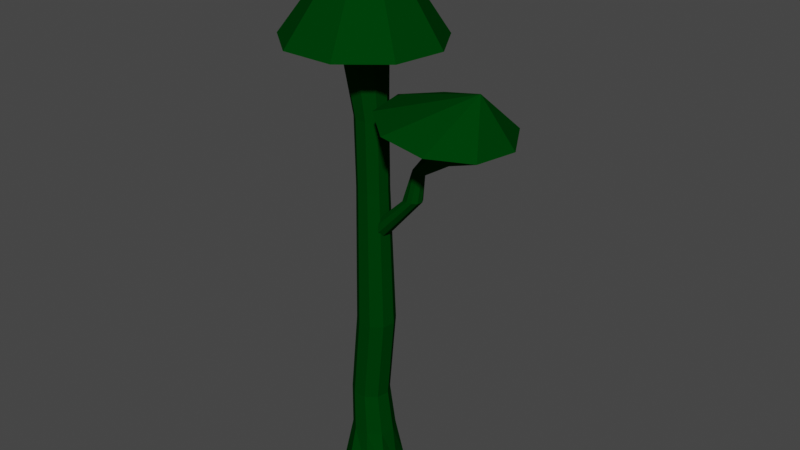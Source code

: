 # Source: tree.blend  (saved by Blender 2.92.15; exported with 4.5.12 LTS)
import bpy
from mathutils import Matrix  # noqa: F401  (used for matrix-valued properties, if any)

bpy.ops.wm.read_factory_settings(use_empty=True)
scene = bpy.context.scene
scene.name = 'Scene'

# ---- collections
col_collection = bpy.data.collections.new('Collection'); scene.collection.children.link(col_collection)

# ---- images (referenced by path relative to the original .blend; pixels are not part of the script)
import os
ASSET_DIR = os.environ.get("B2B_ASSET_DIR", "")  # directory of the original .blend (textures are referenced by path, not embedded)
HERE = os.path.dirname(os.path.abspath(__file__))  # packed textures are extracted next to this script under _unpacked/

def load_image(name, relpath, width, height, colorspace="sRGB"):
    """Load a texture the original file referenced (path relative to the .blend, or extracted next to this script)."""
    p = next((c for c in (os.path.join(HERE, relpath), os.path.join(ASSET_DIR, relpath)) if relpath and os.path.exists(c)), "")
    if p:
        img = bpy.data.images.load(p, check_existing=True)
        img.name = name
    else:  # same state as the original file: an image datablock whose file is absent (Cycles renders it pink)
        img = bpy.data.images.new(name, width, height)
        img.source = "FILE"
        img.filepath = "//" + (relpath or name)
    img.colorspace_settings.name = colorspace
    return img
img_00_jpg = load_image('00.jpg', '00.jpg', 1024, 1024, 'sRGB')

# ---- materials (node trees are filled in below, after node groups)
mat_material_001 = bpy.data.materials.new('Material.001')
mat_material_001.use_transparent_shadow = False
mat_material_001.diffuse_color = (0.0, 0.04321, 0.002866, 1.0)
mat_material_001.roughness = 0.0
mat_material_001.specular_intensity = 0.0

# ---- node groups
ng_auto_smooth = bpy.data.node_groups.new('Auto Smooth', 'GeometryNodeTree')
_s = ng_auto_smooth.interface.new_socket(name='Geometry', in_out='OUTPUT', socket_type='NodeSocketGeometry')
_s = ng_auto_smooth.interface.new_socket(name='Geometry', in_out='INPUT', socket_type='NodeSocketGeometry')
_s = ng_auto_smooth.interface.new_socket(name='Angle', in_out='INPUT', socket_type='NodeSocketFloat')
_s.subtype = 'ANGLE'
_s.min_value = 0.0
_s.max_value = 3.142
ng_auto_smooth.is_modifier = True
_N = ng_auto_smooth.nodes; _L = ng_auto_smooth.links
n0 = _N.new('NodeGroupOutput'); n0.name = 'Group Output'; n0.location = (480, -100)
n1 = _N.new('NodeGroupInput'); n1.name = 'Group Input'; n1.location = (-420, -300)
n2 = _N.new('NodeGroupInput'); n2.name = 'Group Input.001'; n2.location = (-60, -100)
n3 = _N.new('GeometryNodeSetShadeSmooth'); n3.name = 'Set Shade Smooth'; n3.location = (120, -100)
n3.domain = 'EDGE'
n4 = _N.new('GeometryNodeSetShadeSmooth'); n4.name = 'Set Shade Smooth.001'; n4.location = (300, -100)
n5 = _N.new('GeometryNodeInputMeshEdgeAngle'); n5.name = 'Edge Angle'; n5.location = (-420, -220)
n6 = _N.new('GeometryNodeInputEdgeSmooth'); n6.name = 'Is Edge Smooth'; n6.location = (-60, -160)
n7 = _N.new('GeometryNodeInputShadeSmooth'); n7.name = 'Is Face Smooth'; n7.location = (-240, -340)
n8 = _N.new('FunctionNodeBooleanMath'); n8.name = 'Boolean Math'; n8.location = (-60, -220)
n9 = _N.new('FunctionNodeCompare'); n9.name = 'Compare'; n9.location = (-240, -180)
n9.operation = 'LESS_EQUAL'
_L.new(n5.outputs[0], n9.inputs[0])
_L.new(n4.outputs[0], n0.inputs[0])
_L.new(n1.outputs[1], n9.inputs[1])
_L.new(n9.outputs[0], n8.inputs[0])
_L.new(n7.outputs[0], n8.inputs[1])
_L.new(n2.outputs[0], n3.inputs[0])
_L.new(n6.outputs[0], n3.inputs[1])
_L.new(n3.outputs[0], n4.inputs[0])
_L.new(n8.outputs[0], n3.inputs[2])
n0.is_active_output = True

# ---- material node trees

# ---- world
world_world = bpy.data.worlds.new('World'); scene.world = world_world
world_world.use_nodes = True; world_world.node_tree.nodes.clear()
_N = world_world.node_tree.nodes; _L = world_world.node_tree.links
n0 = _N.new('ShaderNodeOutputWorld'); n0.name = 'World Output'; n0.location = (300, 300)
n1 = _N.new('ShaderNodeBackground'); n1.name = 'Background'; n1.location = (10, 300)
n1.inputs[0].default_value = (0.05088, 0.05088, 0.05088, 1.0)
_L.new(n1.outputs[0], n0.inputs[0])
n0.is_active_output = True
world_world.color = (0.05088, 0.05088, 0.05088)
world_world.use_sun_shadow = False
world_world.sun_shadow_jitter_overblur = 0.0

# ---- meshes
me_tree = bpy.data.meshes.new('tree')
me_tree.from_pydata([(0.06981, 1.652, -1.631), (-0.3326, 1.185, 0.3803), (1.022, 1.218, -1.625), (0.428, 0.9078, 0.3803), (1.31, 0.276, -1.625), (0.8327, 0.2069, 0.3803), (1.377, -0.7947, -1.625), (0.6921, -0.5903, 0.3803), (0.5053, -1.28, -1.625), (0.07209, -1.111, 0.3803), (-0.5436, -1.494, -1.625), (-0.7373, -1.111, 0.3803), (-1.377, -0.7947, -1.625), (-1.357, -0.5903, 0.3803), (-1.761, 0.276, -1.625), (-1.498, 0.2069, 0.3803), (-1.022, 1.513, -1.625), (-1.093, 0.9078, 0.3803), (2.254, 3.084, 0.3803), (-0.3326, 4.026, 0.3803), (3.631, 0.7002, 0.3803), (3.153, -2.011, 0.3803), (1.044, -3.78, 0.3803), (-1.709, -3.78, 0.3803), (-3.818, -2.011, 0.3803), (-4.296, 0.7002, 0.3803), (-2.919, 3.084, 0.3803), (0.01927, 0.02297, 0.8743), (5.233e-08, 0.02998, 0.8743), (0.02953, 0.005207, 0.8743), (0.02597, -0.01499, 0.8743), (0.01025, -0.02818, 0.8743), (-0.01025, -0.02818, 0.8743), (-0.02597, -0.01499, 0.8743), (-0.02953, 0.005207, 0.8743), (-0.01927, 0.02297, 0.8743), (0.4407, 0.505, -0.4334), (4.145, 0.6598, -0.01173), (0.7528, 0.3816, -0.4426), (4.549, 0.5001, -0.02361), (0.9188, 0.0691, -0.4474), (4.763, 0.09598, -0.02994), (0.8612, -0.2862, -0.4458), (4.689, -0.3636, -0.02774), (0.6068, -0.5181, -0.4383), (4.36, -0.6636, -0.01805), (0.2747, -0.5181, -0.4285), (3.93, -0.6636, -0.005408), (0.02027, -0.2862, -0.421), (3.601, -0.3636, 0.004279), (-0.03739, 0.0691, -0.4193), (3.526, 0.09598, 0.006475), (0.1287, 0.3816, -0.4242), (3.741, 0.5001, 0.0001521), (6.491, 2.583, 0.09063), (4.395, 3.378, 0.1207), (7.606, 0.5681, 0.07464), (7.219, -1.723, 0.0802), (5.51, -3.218, 0.1047), (3.28, -3.218, 0.1367), (1.571, -1.723, 0.1612), (1.184, 0.5681, 0.1667), (2.299, 2.583, 0.1507), (6.131, 0.001936, 0.2815), (6.109, 0.01024, 0.2818), (6.143, -0.01908, 0.2813), (6.139, -0.04298, 0.2814), (6.121, -0.05858, 0.2816), (6.098, -0.05858, 0.282), (6.08, -0.04298, 0.2822), (6.076, -0.01908, 0.2823), (6.087, 0.001936, 0.2821), (0.2331, 1.0, -0.8656), (0.8759, 0.766, -0.8656), (1.218, 0.1736, -0.8656), (1.099, -0.5, -0.8656), (0.5751, -0.9397, -0.8656), (-0.1089, -0.9397, -0.8656), (-0.6329, -0.5, -0.8656), (-0.7517, 0.1736, -0.8656), (-0.4097, 0.766, -0.8656), (0.464, 0.766, -1.244), (0.806, 0.1736, -1.244), (0.6873, -0.5, -1.244), (0.1632, -0.9397, -1.244), (-0.5208, -0.9397, -1.244), (-1.045, -0.5, -1.244), (-1.164, 0.1736, -1.244), (-0.8216, 0.766, -1.244), (-0.1788, 1.0, -1.244), (0.7323, 0.8727, -1.434), (1.122, 0.1978, -1.434), (0.9866, -0.5696, -1.434), (0.3897, -1.071, -1.434), (-0.3897, -1.071, -1.434), (-0.9866, -0.5696, -1.434), (-1.122, 0.1978, -1.434), (-0.7323, 0.8727, -1.434), (7.617e-09, 1.139, -1.434), (2.549, 0.4972, -0.2483), (2.896, 0.2966, -0.2359), (3.038, 0.04262, -0.2366), (2.989, -0.2462, -0.2364), (2.771, -0.4348, -0.2352), (2.487, -0.4348, -0.2338), (2.112, -0.2823, -0.246), (2.052, 0.06775, -0.2457), (2.225, 0.3756, -0.2466), (2.893, 0.2605, -0.1061), (3.092, 0.1921, -0.1119), (3.197, 0.01893, -0.115), (3.16, -0.178, -0.114), (2.999, -0.3066, -0.1092), (2.788, -0.3066, -0.103), (2.626, -0.178, -0.09823), (2.589, 0.01893, -0.09715), (2.695, 0.1921, -0.1003), (0.1166, 0.8262, -0.2452), (0.6476, 0.6329, -0.2452), (0.9302, 0.1435, -0.2452), (0.8321, -0.4131, -0.2452), (0.3991, -0.7764, -0.2452), (-0.166, -0.7764, -0.2452), (-0.599, -0.4131, -0.2452), (-0.6971, 0.1435, -0.2452), (-0.4145, 0.6329, -0.2452), (0.05828, 0.8425, 0.06502), (0.5998, 0.6454, 0.06502), (0.8879, 0.1463, 0.06502), (0.7879, -0.4212, 0.06502), (0.3464, -0.7916, 0.06502), (-0.2299, -0.7916, 0.06502), (-0.6713, -0.4212, 0.06502), (-0.7714, 0.1463, 0.06502), (-0.4832, 0.6454, 0.06502)], [], [(126, 1, 3, 127), (127, 3, 5, 128), (128, 5, 7, 129), (129, 7, 9, 130), (130, 9, 11, 131), (131, 11, 13, 132), (132, 13, 15, 133), (1, 17, 26, 19), (133, 15, 17, 134), (134, 17, 1, 126), (0, 2, 4, 6, 8, 10, 12, 14, 16), (25, 24, 33, 34), (17, 15, 25, 26), (15, 13, 24, 25), (13, 11, 23, 24), (11, 9, 22, 23), (9, 7, 21, 22), (3, 1, 19, 18), (7, 5, 20, 21), (5, 3, 18, 20), (27, 28, 35, 34, 33, 32, 31, 30, 29), (22, 21, 30, 31), (18, 19, 28, 27), (26, 25, 34, 35), (23, 22, 31, 32), (20, 18, 27, 29), (19, 26, 35, 28), (24, 23, 32, 33), (21, 20, 29, 30), (108, 37, 39, 109), (109, 39, 41, 110), (110, 41, 43, 111), (111, 43, 45, 112), (112, 45, 47, 113), (113, 47, 49, 114), (114, 49, 51, 115), (37, 53, 62, 55), (115, 51, 53, 116), (116, 53, 37, 108), (36, 38, 40, 42, 44, 46, 48, 50, 52), (61, 60, 69, 70), (53, 51, 61, 62), (51, 49, 60, 61), (49, 47, 59, 60), (47, 45, 58, 59), (45, 43, 57, 58), (39, 37, 55, 54), (43, 41, 56, 57), (41, 39, 54, 56), (63, 64, 71, 70, 69, 68, 67, 66, 65), (58, 57, 66, 67), (54, 55, 64, 63), (62, 61, 70, 71), (59, 58, 67, 68), (56, 54, 63, 65), (55, 62, 71, 64), (60, 59, 68, 69), (57, 56, 65, 66), (88, 80, 72, 89), (87, 79, 80, 88), (86, 78, 79, 87), (85, 77, 78, 86), (84, 76, 77, 85), (83, 75, 76, 84), (82, 74, 75, 83), (81, 73, 74, 82), (89, 72, 73, 81), (98, 89, 81, 90), (90, 81, 82, 91), (91, 82, 83, 92), (92, 83, 84, 93), (93, 84, 85, 94), (94, 85, 86, 95), (95, 86, 87, 96), (96, 87, 88, 97), (97, 88, 89, 98), (16, 97, 98, 0), (14, 96, 97, 16), (12, 95, 96, 14), (10, 94, 95, 12), (8, 93, 94, 10), (6, 92, 93, 8), (4, 91, 92, 6), (2, 90, 91, 4), (0, 98, 90, 2), (52, 107, 99, 36), (50, 106, 107, 52), (48, 105, 106, 50), (46, 104, 105, 48), (44, 103, 104, 46), (42, 102, 103, 44), (40, 101, 102, 42), (38, 100, 101, 40), (36, 99, 100, 38), (107, 116, 108, 99), (106, 115, 116, 107), (105, 114, 115, 106), (104, 113, 114, 105), (103, 112, 113, 104), (102, 111, 112, 103), (101, 110, 111, 102), (100, 109, 110, 101), (99, 108, 109, 100), (80, 125, 117, 72), (79, 124, 125, 80), (78, 123, 124, 79), (77, 122, 123, 78), (76, 121, 122, 77), (75, 120, 121, 76), (74, 119, 120, 75), (73, 118, 119, 74), (72, 117, 118, 73), (125, 134, 126, 117), (124, 133, 134, 125), (123, 132, 133, 124), (122, 131, 132, 123), (121, 130, 131, 122), (120, 129, 130, 121), (119, 128, 129, 120), (118, 127, 128, 119), (117, 126, 127, 118)])
_uv = me_tree.uv_layers.new(name='UVMap')
_uv.uv.foreach_set('vector', [1.206, 7.631, 1.206, 8.927, 1.05, 8.927, 1.05, 7.631, 1.05, 7.631, 1.05, 8.927, 0.894, 8.927, 0.894, 7.631, 0.894, 7.631, 0.894, 8.927, 0.738, 8.927, 0.738, 7.631, 0.738, 7.631, 0.738, 8.927, 0.582, 8.927, 0.582, 7.631, 0.582, 7.631, 0.582, 8.927, 0.426, 8.927, 0.426, 7.631, 0.426, 7.631, 0.426, 8.927, 0.27, 8.927, 0.27, 7.631, 0.27, 7.631, 0.27, 8.927, 0.114, 8.927, 0.114, 7.631, -0.198, 8.927, -0.04198, 8.927, -0.04198, 8.927, -0.198, 8.927, 0.114, 7.631, 0.114, 8.927, -0.04198, 8.927, -0.04198, 7.631, -0.04198, 7.631, -0.04198, 8.927, -0.198, 8.927, -0.198, 7.631, 0.855, 0.3993, 1.072, -0.5396, 1.187, -2.917, 1.147, -5.621, 0.9702, -7.385, 0.7397, -7.385, 0.5632, -5.621, 0.5232, -2.917, 0.6384, -0.5396, 0.114, 8.927, 0.27, 8.927, 0.27, 8.927, 0.114, 8.927, -0.04198, 8.927, 0.114, 8.927, 0.114, 8.927, -0.04198, 8.927, 0.114, 8.927, 0.27, 8.927, 0.27, 8.927, 0.114, 8.927, 0.27, 8.927, 0.426, 8.927, 0.426, 8.927, 0.27, 8.927, 0.426, 8.927, 0.582, 8.927, 0.582, 8.927, 0.426, 8.927, 0.582, 8.927, 0.738, 8.927, 0.738, 8.927, 0.582, 8.927, 1.05, 8.927, 1.206, 8.927, 1.206, 8.927, 1.05, 8.927, 0.738, 8.927, 0.894, 8.927, 0.894, 8.927, 0.738, 8.927, 0.894, 8.927, 1.05, 8.927, 1.05, 8.927, 0.894, 8.927, 0.4002, -0.1218, 0.153, 0.95, -0.09421, -0.1218, -0.2258, -2.836, -0.1801, -5.922, 0.02147, -7.936, 0.2846, -7.936, 0.4861, -5.922, 0.5318, -2.836, 0.582, 8.927, 0.738, 8.927, 0.738, 8.927, 0.582, 8.927, 1.05, 8.927, 1.206, 8.927, 1.206, 8.927, 1.05, 8.927, -0.04198, 8.927, 0.114, 8.927, 0.114, 8.927, -0.04198, 8.927, 0.426, 8.927, 0.582, 8.927, 0.582, 8.927, 0.426, 8.927, 0.894, 8.927, 1.05, 8.927, 1.05, 8.927, 0.894, 8.927, -0.198, 8.927, -0.04198, 8.927, -0.04198, 8.927, -0.198, 8.927, 0.27, 8.927, 0.426, 8.927, 0.426, 8.927, 0.27, 8.927, 0.738, 8.927, 0.894, 8.927, 0.894, 8.927, 0.738, 8.927, 1.0, 2.094, 1.0, 2.5, 0.8889, 2.5, 0.8889, 2.094, 0.8889, 2.094, 0.8889, 2.5, 0.7778, 2.5, 0.7778, 2.094, 0.7778, 2.094, 0.7778, 2.5, 0.6667, 2.5, 0.6667, 2.094, 0.6667, 2.094, 0.6667, 2.5, 0.5556, 2.5, 0.5556, 2.094, 0.5556, 2.094, 0.5556, 2.5, 0.4444, 2.5, 0.4444, 2.094, 0.4444, 2.094, 0.4444, 2.5, 0.3333, 2.5, 0.3333, 2.094, 0.3333, 2.094, 0.3333, 2.5, 0.2222, 2.5, 0.2222, 2.094, 5.96e-08, 2.5, 0.1111, 2.5, 0.1111, 2.5, 5.96e-08, 2.5, 0.2222, 2.094, 0.2222, 2.5, 0.1111, 2.5, 0.1111, 2.094, 0.1111, 2.094, 0.1111, 2.5, 5.96e-08, 2.5, 5.96e-08, 2.094, 0.75, 0.8447, 0.9043, 0.6625, 0.9864, 0.2012, 0.9578, -0.3234, 0.8321, -0.6658, 0.6679, -0.6658, 0.5422, -0.3234, 0.5136, 0.2012, 0.5957, 0.6625, 0.2222, 2.5, 0.3333, 2.5, 0.3333, 2.5, 0.2222, 2.5, 0.1111, 2.5, 0.2222, 2.5, 0.2222, 2.5, 0.1111, 2.5, 0.2222, 2.5, 0.3333, 2.5, 0.3333, 2.5, 0.2222, 2.5, 0.3333, 2.5, 0.4444, 2.5, 0.4444, 2.5, 0.3333, 2.5, 0.4444, 2.5, 0.5556, 2.5, 0.5556, 2.5, 0.4444, 2.5, 0.5556, 2.5, 0.6667, 2.5, 0.6667, 2.5, 0.5556, 2.5, 0.8889, 2.5, 1.0, 2.5, 1.0, 2.5, 0.8889, 2.5, 0.6667, 2.5, 0.7778, 2.5, 0.7778, 2.5, 0.6667, 2.5, 0.7778, 2.5, 0.8889, 2.5, 0.8889, 2.5, 0.7778, 2.5, 0.6432, 1.55, 0.25, 2.015, -0.1432, 1.55, -0.3524, 0.3743, -0.2798, -0.9629, 0.04077, -1.836, 0.4592, -1.836, 0.7798, -0.9629, 0.8524, 0.3743, 0.5556, 2.5, 0.6667, 2.5, 0.6667, 2.5, 0.5556, 2.5, 0.8889, 2.5, 1.0, 2.5, 1.0, 2.5, 0.8889, 2.5, 0.1111, 2.5, 0.2222, 2.5, 0.2222, 2.5, 0.1111, 2.5, 0.4444, 2.5, 0.5556, 2.5, 0.5556, 2.5, 0.4444, 2.5, 0.7778, 2.5, 0.8889, 2.5, 0.8889, 2.5, 0.7778, 2.5, 5.96e-08, 2.5, 0.1111, 2.5, 0.1111, 2.5, 5.96e-08, 2.5, 0.3333, 2.5, 0.4444, 2.5, 0.4444, 2.5, 0.3333, 2.5, 0.6667, 2.5, 0.7778, 2.5, 0.7778, 2.5, 0.6667, 2.5, -0.04198, 2.157, -0.04198, 3.74, -0.198, 3.74, -0.198, 2.157, 0.114, 2.157, 0.114, 3.74, -0.04198, 3.74, -0.04198, 2.157, 0.27, 2.157, 0.27, 3.74, 0.114, 3.74, 0.114, 2.157, 0.426, 2.157, 0.426, 3.74, 0.27, 3.74, 0.27, 2.157, 0.582, 2.157, 0.582, 3.74, 0.426, 3.74, 0.426, 2.157, 0.738, 2.157, 0.738, 3.74, 0.582, 3.74, 0.582, 2.157, 0.894, 2.157, 0.894, 3.74, 0.738, 3.74, 0.738, 2.157, 1.05, 2.157, 1.05, 3.74, 0.894, 3.74, 0.894, 2.157, 1.206, 2.157, 1.206, 3.74, 1.05, 3.74, 1.05, 2.157, 1.206, 1.362, 1.206, 2.157, 1.05, 2.157, 1.05, 1.362, 1.05, 1.362, 1.05, 2.157, 0.894, 2.157, 0.894, 1.362, 0.894, 1.362, 0.894, 2.157, 0.738, 2.157, 0.738, 1.362, 0.738, 1.362, 0.738, 2.157, 0.582, 2.157, 0.582, 1.362, 0.582, 1.362, 0.582, 2.157, 0.426, 2.157, 0.426, 1.362, 0.426, 1.362, 0.426, 2.157, 0.27, 2.157, 0.27, 1.362, 0.27, 1.362, 0.27, 2.157, 0.114, 2.157, 0.114, 1.362, 0.114, 1.362, 0.114, 2.157, -0.04198, 2.157, -0.04198, 1.362, -0.04198, 1.362, -0.04198, 2.157, -0.198, 2.157, -0.198, 1.362, -0.04198, 0.5665, -0.04198, 1.362, -0.198, 1.362, -0.198, 0.5665, 0.114, 0.5665, 0.114, 1.362, -0.04198, 1.362, -0.04198, 0.5665, 0.27, 0.5665, 0.27, 1.362, 0.114, 1.362, 0.114, 0.5665, 0.426, 0.5665, 0.426, 1.362, 0.27, 1.362, 0.27, 0.5665, 0.582, 0.5665, 0.582, 1.362, 0.426, 1.362, 0.426, 0.5665, 0.738, 0.5665, 0.738, 1.362, 0.582, 1.362, 0.582, 0.5665, 0.894, 0.5665, 0.894, 1.362, 0.738, 1.362, 0.738, 0.5665, 1.05, 0.5665, 1.05, 1.362, 0.894, 1.362, 0.894, 0.5665, 1.206, 0.5665, 1.206, 1.362, 1.05, 1.362, 1.05, 0.5665, 0.1111, 0.8772, 0.1111, 1.688, 5.96e-08, 1.688, 5.96e-08, 0.8772, 0.2222, 0.8772, 0.2222, 1.688, 0.1111, 1.688, 0.1111, 0.8772, 0.3333, 0.8772, 0.3333, 1.688, 0.2222, 1.688, 0.2222, 0.8772, 0.4444, 0.8772, 0.4444, 1.688, 0.3333, 1.688, 0.3333, 0.8772, 0.5556, 0.8772, 0.5556, 1.688, 0.4444, 1.688, 0.4444, 0.8772, 0.6667, 0.8772, 0.6667, 1.688, 0.5556, 1.688, 0.5556, 0.8772, 0.7778, 0.8772, 0.7778, 1.688, 0.6667, 1.688, 0.6667, 0.8772, 0.8889, 0.8772, 0.8889, 1.688, 0.7778, 1.688, 0.7778, 0.8772, 1.0, 0.8772, 1.0, 1.688, 0.8889, 1.688, 0.8889, 0.8772, 0.1111, 1.688, 0.1111, 2.094, 5.96e-08, 2.094, 5.96e-08, 1.688, 0.2222, 1.688, 0.2222, 2.094, 0.1111, 2.094, 0.1111, 1.688, 0.3333, 1.688, 0.3333, 2.094, 0.2222, 2.094, 0.2222, 1.688, 0.4444, 1.688, 0.4444, 2.094, 0.3333, 2.094, 0.3333, 1.688, 0.5556, 1.688, 0.5556, 2.094, 0.4444, 2.094, 0.4444, 1.688, 0.6667, 1.688, 0.6667, 2.094, 0.5556, 2.094, 0.5556, 1.688, 0.7778, 1.688, 0.7778, 2.094, 0.6667, 2.094, 0.6667, 1.688, 0.8889, 1.688, 0.8889, 2.094, 0.7778, 2.094, 0.7778, 1.688, 1.0, 1.688, 1.0, 2.094, 0.8889, 2.094, 0.8889, 1.688, -0.04198, 3.74, -0.04198, 6.334, -0.198, 6.334, -0.198, 3.74, 0.114, 3.74, 0.114, 6.334, -0.04198, 6.334, -0.04198, 3.74, 0.27, 3.74, 0.27, 6.334, 0.114, 6.334, 0.114, 3.74, 0.426, 3.74, 0.426, 6.334, 0.27, 6.334, 0.27, 3.74, 0.582, 3.74, 0.582, 6.334, 0.426, 6.334, 0.426, 3.74, 0.738, 3.74, 0.738, 6.334, 0.582, 6.334, 0.582, 3.74, 0.894, 3.74, 0.894, 6.334, 0.738, 6.334, 0.738, 3.74, 1.05, 3.74, 1.05, 6.334, 0.894, 6.334, 0.894, 3.74, 1.206, 3.74, 1.206, 6.334, 1.05, 6.334, 1.05, 3.74, -0.04198, 6.334, -0.04198, 7.631, -0.198, 7.631, -0.198, 6.334, 0.114, 6.334, 0.114, 7.631, -0.04198, 7.631, -0.04198, 6.334, 0.27, 6.334, 0.27, 7.631, 0.114, 7.631, 0.114, 6.334, 0.426, 6.334, 0.426, 7.631, 0.27, 7.631, 0.27, 6.334, 0.582, 6.334, 0.582, 7.631, 0.426, 7.631, 0.426, 6.334, 0.738, 6.334, 0.738, 7.631, 0.582, 7.631, 0.582, 6.334, 0.894, 6.334, 0.894, 7.631, 0.738, 7.631, 0.738, 6.334, 1.05, 6.334, 1.05, 7.631, 0.894, 7.631, 0.894, 6.334, 1.206, 6.334, 1.206, 7.631, 1.05, 7.631, 1.05, 6.334])
me_tree.materials.append(mat_material_001)
me_tree.use_remesh_fix_poles = True
me_tree.use_remesh_preserve_attributes = False
me_tree.use_mirror_vertex_groups = False
me_tree.update()

# ---- objects
ob_tree = bpy.data.objects.new('tree', me_tree)

# ---- transforms, parenting, visibility, modifiers, constraints
ob_tree.location = (0.0, 0.0, 89.59)
ob_tree.scale = (4.789, 4.629, 55.05)
ob_tree.lineart.crease_threshold = 0.0
_m = ob_tree.modifiers.new('Auto Smooth', 'NODES')
_m.node_group = ng_auto_smooth
_gi = [s.identifier for s in ng_auto_smooth.interface.items_tree if s.item_type == 'SOCKET' and s.in_out == 'INPUT']
_m[_gi[1]] = 0.5236  # Angle

# ---- collection membership
col_collection.objects.link(ob_tree)

# ---- scene / render settings (as saved in the file)
scene.frame_start = 1; scene.frame_end = 250; scene.frame_set(1)
scene.render.engine = 'BLENDER_EEVEE_NEXT'
scene.cycles.use_denoising = False
scene.cycles.samples = 128
scene.cycles.sampling_pattern = 'TABULATED_SOBOL'
scene.cycles.use_adaptive_sampling = False
scene.cycles.use_light_tree = False
scene.view_settings.view_transform = 'Filmic'
bpy.context.view_layer.update()

# ---- added for rendering (the .blend has no active camera and no usable light): camera, sun
cam_auto = bpy.data.cameras.new('AutoCamera')
cam_auto.lens = 50.0
cam_auto.sensor_width = 36.0
cam_auto.clip_end = 2493.49
ob_auto_camera = bpy.data.objects.new('AutoCamera', cam_auto)
scene.collection.objects.link(ob_auto_camera)
ob_auto_camera.location = (150.006, -169.927, 182.416)
ob_auto_camera.rotation_euler = (1.09748, -7.21219e-08, 0.694738)
scene.camera = ob_auto_camera
light_auto_sun = bpy.data.lights.new('AutoSun', 'SUN')
light_auto_sun.energy = 3.0
light_auto_sun.angle = 0.0523599
ob_auto_sun = bpy.data.objects.new('AutoSun', light_auto_sun)
scene.collection.objects.link(ob_auto_sun)
ob_auto_sun.rotation_euler = (0.872665, 0.174533, 0.523599)
bpy.context.view_layer.update()
